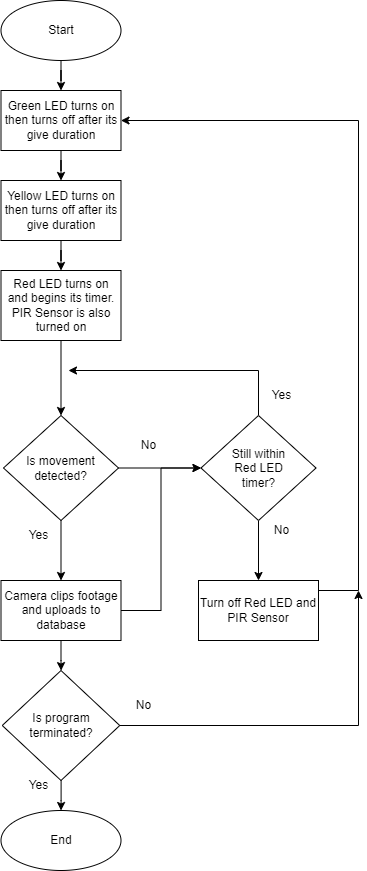

The diagram above was exported from draw.io. Its source (the exported page's mxGraphModel, read from the mxfile embedded in the PNG):
<mxGraphModel dx="1050" dy="545" grid="1" gridSize="10" guides="1" tooltips="1" connect="1" arrows="1" fold="1" page="1" pageScale="1" pageWidth="850" pageHeight="1100" math="0" shadow="0">
  <root>
    <mxCell id="0" />
    <mxCell id="1" parent="0" />
    <mxCell id="6fa3rH_UvGOGUlaae7Xy-29" style="edgeStyle=orthogonalEdgeStyle;rounded=0;orthogonalLoop=1;jettySize=auto;html=1;" parent="1" source="6fa3rH_UvGOGUlaae7Xy-1" target="6fa3rH_UvGOGUlaae7Xy-4" edge="1">
      <mxGeometry relative="1" as="geometry" />
    </mxCell>
    <mxCell id="6fa3rH_UvGOGUlaae7Xy-1" value="Start" style="ellipse;whiteSpace=wrap;html=1;" parent="1" vertex="1">
      <mxGeometry x="302.5" y="10" width="120" height="60" as="geometry" />
    </mxCell>
    <mxCell id="6fa3rH_UvGOGUlaae7Xy-30" style="edgeStyle=orthogonalEdgeStyle;rounded=0;orthogonalLoop=1;jettySize=auto;html=1;entryX=0.5;entryY=0;entryDx=0;entryDy=0;" parent="1" source="6fa3rH_UvGOGUlaae7Xy-4" target="6fa3rH_UvGOGUlaae7Xy-5" edge="1">
      <mxGeometry relative="1" as="geometry" />
    </mxCell>
    <mxCell id="6fa3rH_UvGOGUlaae7Xy-4" value="Green LED turns on then turns off after its give&lt;span style=&quot;white-space: pre;&quot;&gt; &lt;/span&gt;duration" style="rounded=0;whiteSpace=wrap;html=1;" parent="1" vertex="1">
      <mxGeometry x="302.5" y="100" width="120" height="60" as="geometry" />
    </mxCell>
    <mxCell id="6fa3rH_UvGOGUlaae7Xy-33" style="edgeStyle=orthogonalEdgeStyle;rounded=0;orthogonalLoop=1;jettySize=auto;html=1;entryX=0.5;entryY=0;entryDx=0;entryDy=0;" parent="1" source="6fa3rH_UvGOGUlaae7Xy-5" target="6fa3rH_UvGOGUlaae7Xy-6" edge="1">
      <mxGeometry relative="1" as="geometry" />
    </mxCell>
    <mxCell id="6fa3rH_UvGOGUlaae7Xy-5" value="Yellow LED turns on then turns off after its give duration" style="rounded=0;whiteSpace=wrap;html=1;" parent="1" vertex="1">
      <mxGeometry x="302.5" y="190" width="120" height="60" as="geometry" />
    </mxCell>
    <mxCell id="6fa3rH_UvGOGUlaae7Xy-12" value="" style="edgeStyle=orthogonalEdgeStyle;rounded=0;orthogonalLoop=1;jettySize=auto;html=1;" parent="1" source="6fa3rH_UvGOGUlaae7Xy-6" target="6fa3rH_UvGOGUlaae7Xy-11" edge="1">
      <mxGeometry relative="1" as="geometry" />
    </mxCell>
    <mxCell id="6fa3rH_UvGOGUlaae7Xy-6" value="Red LED turns on and begins its timer. PIR Sensor is also turned on" style="rounded=0;whiteSpace=wrap;html=1;" parent="1" vertex="1">
      <mxGeometry x="302.5" y="280" width="120" height="70" as="geometry" />
    </mxCell>
    <mxCell id="6fa3rH_UvGOGUlaae7Xy-14" value="" style="edgeStyle=orthogonalEdgeStyle;rounded=0;orthogonalLoop=1;jettySize=auto;html=1;" parent="1" source="6fa3rH_UvGOGUlaae7Xy-11" target="6fa3rH_UvGOGUlaae7Xy-13" edge="1">
      <mxGeometry relative="1" as="geometry" />
    </mxCell>
    <mxCell id="6fa3rH_UvGOGUlaae7Xy-20" value="" style="edgeStyle=orthogonalEdgeStyle;rounded=0;orthogonalLoop=1;jettySize=auto;html=1;" parent="1" source="6fa3rH_UvGOGUlaae7Xy-11" target="6fa3rH_UvGOGUlaae7Xy-19" edge="1">
      <mxGeometry relative="1" as="geometry" />
    </mxCell>
    <mxCell id="6fa3rH_UvGOGUlaae7Xy-11" value="Is movement detected?" style="rhombus;whiteSpace=wrap;html=1;rounded=0;" parent="1" vertex="1">
      <mxGeometry x="305" y="425" width="115" height="105" as="geometry" />
    </mxCell>
    <mxCell id="6fa3rH_UvGOGUlaae7Xy-37" style="edgeStyle=orthogonalEdgeStyle;rounded=0;orthogonalLoop=1;jettySize=auto;html=1;entryX=0;entryY=0.5;entryDx=0;entryDy=0;" parent="1" source="6fa3rH_UvGOGUlaae7Xy-13" target="6fa3rH_UvGOGUlaae7Xy-19" edge="1">
      <mxGeometry relative="1" as="geometry" />
    </mxCell>
    <mxCell id="RPbS4VBan_pOAzZXqhBr-2" value="" style="edgeStyle=orthogonalEdgeStyle;rounded=0;orthogonalLoop=1;jettySize=auto;html=1;" edge="1" parent="1" source="6fa3rH_UvGOGUlaae7Xy-13" target="RPbS4VBan_pOAzZXqhBr-1">
      <mxGeometry relative="1" as="geometry" />
    </mxCell>
    <mxCell id="6fa3rH_UvGOGUlaae7Xy-13" value="Camera clips footage and uploads to database" style="whiteSpace=wrap;html=1;rounded=0;" parent="1" vertex="1">
      <mxGeometry x="302.5" y="590" width="120" height="60" as="geometry" />
    </mxCell>
    <mxCell id="6fa3rH_UvGOGUlaae7Xy-15" value="Yes" style="text;html=1;align=center;verticalAlign=middle;resizable=0;points=[];autosize=1;strokeColor=none;fillColor=none;" parent="1" vertex="1">
      <mxGeometry x="320" y="530" width="40" height="30" as="geometry" />
    </mxCell>
    <mxCell id="6fa3rH_UvGOGUlaae7Xy-22" style="edgeStyle=orthogonalEdgeStyle;rounded=0;orthogonalLoop=1;jettySize=auto;html=1;exitX=0.5;exitY=0;exitDx=0;exitDy=0;endArrow=classic;endFill=1;" parent="1" source="6fa3rH_UvGOGUlaae7Xy-19" edge="1">
      <mxGeometry relative="1" as="geometry">
        <mxPoint x="370" y="380" as="targetPoint" />
        <Array as="points">
          <mxPoint x="560" y="380" />
        </Array>
      </mxGeometry>
    </mxCell>
    <mxCell id="6fa3rH_UvGOGUlaae7Xy-25" value="" style="edgeStyle=orthogonalEdgeStyle;rounded=0;orthogonalLoop=1;jettySize=auto;html=1;" parent="1" source="6fa3rH_UvGOGUlaae7Xy-19" target="6fa3rH_UvGOGUlaae7Xy-24" edge="1">
      <mxGeometry relative="1" as="geometry" />
    </mxCell>
    <mxCell id="6fa3rH_UvGOGUlaae7Xy-19" value="Still within &lt;br&gt;Red LED &lt;br&gt;timer?" style="rhombus;whiteSpace=wrap;html=1;rounded=0;" parent="1" vertex="1">
      <mxGeometry x="502.5" y="425" width="115" height="105" as="geometry" />
    </mxCell>
    <mxCell id="6fa3rH_UvGOGUlaae7Xy-21" value="No" style="text;html=1;align=center;verticalAlign=middle;resizable=0;points=[];autosize=1;strokeColor=none;fillColor=none;" parent="1" vertex="1">
      <mxGeometry x="430" y="440" width="40" height="30" as="geometry" />
    </mxCell>
    <mxCell id="6fa3rH_UvGOGUlaae7Xy-23" value="Yes" style="text;html=1;align=center;verticalAlign=middle;resizable=0;points=[];autosize=1;strokeColor=none;fillColor=none;" parent="1" vertex="1">
      <mxGeometry x="562.5" y="390" width="40" height="30" as="geometry" />
    </mxCell>
    <mxCell id="6fa3rH_UvGOGUlaae7Xy-26" style="edgeStyle=orthogonalEdgeStyle;rounded=0;orthogonalLoop=1;jettySize=auto;html=1;entryX=1;entryY=0.5;entryDx=0;entryDy=0;" parent="1" source="6fa3rH_UvGOGUlaae7Xy-24" target="6fa3rH_UvGOGUlaae7Xy-4" edge="1">
      <mxGeometry relative="1" as="geometry">
        <mxPoint x="450" y="140" as="targetPoint" />
        <Array as="points">
          <mxPoint x="660" y="600" />
          <mxPoint x="660" y="130" />
        </Array>
      </mxGeometry>
    </mxCell>
    <mxCell id="6fa3rH_UvGOGUlaae7Xy-24" value="Turn off Red LED and PIR Sensor" style="rounded=0;whiteSpace=wrap;html=1;" parent="1" vertex="1">
      <mxGeometry x="500" y="590" width="120" height="60" as="geometry" />
    </mxCell>
    <mxCell id="6fa3rH_UvGOGUlaae7Xy-36" value="No" style="text;html=1;align=center;verticalAlign=middle;resizable=0;points=[];autosize=1;strokeColor=none;fillColor=none;" parent="1" vertex="1">
      <mxGeometry x="562.5" y="525" width="40" height="30" as="geometry" />
    </mxCell>
    <mxCell id="RPbS4VBan_pOAzZXqhBr-3" style="edgeStyle=orthogonalEdgeStyle;rounded=0;orthogonalLoop=1;jettySize=auto;html=1;" edge="1" parent="1" source="RPbS4VBan_pOAzZXqhBr-1">
      <mxGeometry relative="1" as="geometry">
        <mxPoint x="660" y="600" as="targetPoint" />
      </mxGeometry>
    </mxCell>
    <mxCell id="RPbS4VBan_pOAzZXqhBr-5" style="edgeStyle=orthogonalEdgeStyle;rounded=0;orthogonalLoop=1;jettySize=auto;html=1;" edge="1" parent="1" source="RPbS4VBan_pOAzZXqhBr-1">
      <mxGeometry relative="1" as="geometry">
        <mxPoint x="362.5" y="820" as="targetPoint" />
      </mxGeometry>
    </mxCell>
    <mxCell id="RPbS4VBan_pOAzZXqhBr-1" value="Is program terminated?" style="rhombus;whiteSpace=wrap;html=1;rounded=0;" vertex="1" parent="1">
      <mxGeometry x="303.75" y="680" width="117.5" height="110" as="geometry" />
    </mxCell>
    <mxCell id="RPbS4VBan_pOAzZXqhBr-4" value="No" style="text;html=1;align=center;verticalAlign=middle;resizable=0;points=[];autosize=1;strokeColor=none;fillColor=none;" vertex="1" parent="1">
      <mxGeometry x="425" y="700" width="40" height="30" as="geometry" />
    </mxCell>
    <mxCell id="RPbS4VBan_pOAzZXqhBr-6" value="End" style="ellipse;whiteSpace=wrap;html=1;" vertex="1" parent="1">
      <mxGeometry x="302.5" y="820" width="120" height="60" as="geometry" />
    </mxCell>
    <mxCell id="RPbS4VBan_pOAzZXqhBr-7" value="Yes" style="text;html=1;align=center;verticalAlign=middle;resizable=0;points=[];autosize=1;strokeColor=none;fillColor=none;" vertex="1" parent="1">
      <mxGeometry x="320" y="780" width="40" height="30" as="geometry" />
    </mxCell>
  </root>
</mxGraphModel>